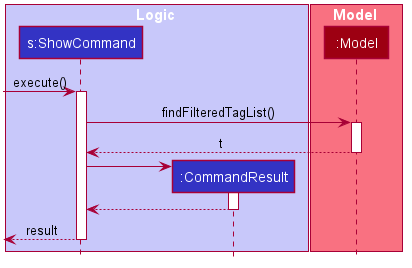

The diagram above was rendered by PlantUML. Its source (embedded in the PNG):
@startuml








skinparam BackgroundColor #FFFFFFF

skinparam Shadowing false

skinparam Class {
    FontColor #FFFFFF
    BorderThickness 1
    BorderColor #FFFFFF
    StereotypeFontColor #FFFFFF
    FontName Arial
}

skinparam Actor {
    BorderColor #000000
    Color #000000
    FontName Arial
}

skinparam Sequence {
    MessageAlign center
    BoxFontSize 15
    BoxPadding 0
    BoxFontColor #FFFFFF
    FontName Arial
}

skinparam Participant {
    FontColor #FFFFFFF
    Padding 20
}

skinparam MinClassWidth 50
skinparam ParticipantPadding 10
skinparam Shadowing false
skinparam DefaultTextAlignment center
skinparam packageStyle Rectangle

hide footbox
hide members
hide circle

box Logic #C8C8FA
participant "s:ShowCommand" as ShowCommand #3333C4
participant ":CommandResult" as CommandResult #3333C4
end box

box Model #F97181
participant ":Model" as Model #9D0012
end box

[-> ShowCommand : execute()
activate ShowCommand

ShowCommand -> Model : findFilteredTagList()
activate Model

Model --> ShowCommand : t
deactivate Model

create CommandResult
ShowCommand -> CommandResult
activate CommandResult

CommandResult --> ShowCommand
deactivate CommandResult

[<--ShowCommand : result
deactivate ShowCommand
@enduml